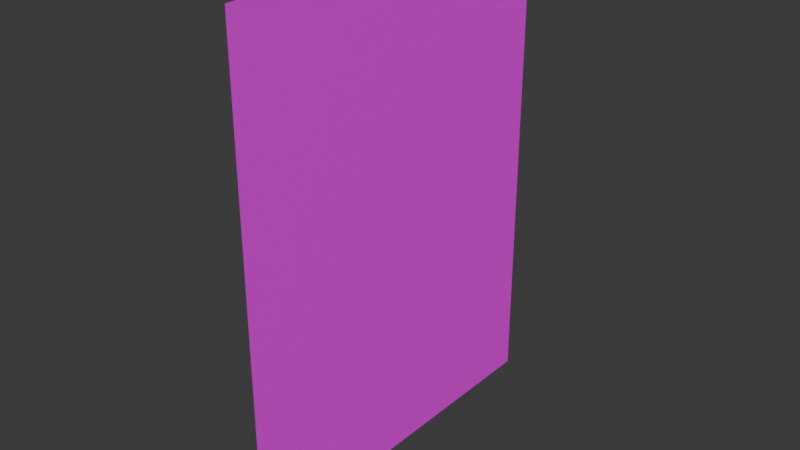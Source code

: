 # Source: YellowWall.blend  (saved by Blender 4.2.66; exported with 4.5.12 LTS)
import bpy
from mathutils import Matrix  # noqa: F401  (used for matrix-valued properties, if any)

bpy.ops.wm.read_factory_settings(use_empty=True)
scene = bpy.context.scene
scene.name = 'Scene'

# ---- collections
col_collection = bpy.data.collections.new('Collection'); scene.collection.children.link(col_collection)

# ---- images (referenced by path relative to the original .blend; pixels are not part of the script)
import os
ASSET_DIR = os.environ.get("B2B_ASSET_DIR", "")  # directory of the original .blend (textures are referenced by path, not embedded)
HERE = os.path.dirname(os.path.abspath(__file__))  # packed textures are extracted next to this script under _unpacked/

def load_image(name, relpath, width, height, colorspace="sRGB"):
    """Load a texture the original file referenced (path relative to the .blend, or extracted next to this script)."""
    p = next((c for c in (os.path.join(HERE, relpath), os.path.join(ASSET_DIR, relpath)) if relpath and os.path.exists(c)), "")
    if p:
        img = bpy.data.images.load(p, check_existing=True)
        img.name = name
    else:  # same state as the original file: an image datablock whose file is absent (Cycles renders it pink)
        img = bpy.data.images.new(name, width, height)
        img.source = "FILE"
        img.filepath = "//" + (relpath or name)
    img.colorspace_settings.name = colorspace
    return img
img_untitled = load_image('Untitled', 'YellowWall.png', 1024, 1024, 'sRGB')

# ---- materials (node trees are filled in below, after node groups)
mat_material_001 = bpy.data.materials.new('Material.001')

# ---- material node trees
mat_material_001.use_nodes = True; mat_material_001.node_tree.nodes.clear()
_N = mat_material_001.node_tree.nodes; _L = mat_material_001.node_tree.links
n0 = _N.new('ShaderNodeBsdfPrincipled'); n0.name = 'Principled BSDF'; n0.location = (10, 300)
n1 = _N.new('ShaderNodeOutputMaterial'); n1.name = 'Material Output'; n1.location = (300, 300)
n2 = _N.new('ShaderNodeTexImage'); n2.name = 'Image Texture'; n2.location = (-280, 280)
n2.image = img_untitled
_L.new(n0.outputs[0], n1.inputs[0])
_L.new(n2.outputs[0], n0.inputs[0])
n1.is_active_output = True

# ---- world
world_world = bpy.data.worlds.new('World'); scene.world = world_world
world_world.use_nodes = True; world_world.node_tree.nodes.clear()
_N = world_world.node_tree.nodes; _L = world_world.node_tree.links
n0 = _N.new('ShaderNodeOutputWorld'); n0.name = 'World Output'; n0.location = (300, 300)
n1 = _N.new('ShaderNodeBackground'); n1.name = 'Background'; n1.location = (10, 300)
n1.inputs[0].default_value = (0.05088, 0.05088, 0.05088, 1.0)
_L.new(n1.outputs[0], n0.inputs[0])
n0.is_active_output = True
world_world.color = (0.05088, 0.05088, 0.05088)
world_world.sun_shadow_jitter_overblur = 0.0

# ---- meshes
me_plane = bpy.data.meshes.new('Plane')
me_plane.from_pydata([(-1.606, -1.0, 1.181e-07), (1.0, -1.0, 0.0), (-1.606, 1.0, 1.181e-07), (1.0, 1.0, 0.0)], [], [(0, 1, 3, 2)])
_uv = me_plane.uv_layers.new(name='UVMap')
_uv.uv.foreach_set('vector', [0.0, 1.0, 0.0, 0.0, 1.0, 0.0, 1.0, 1.0])
me_plane.materials.append(mat_material_001)
me_plane.update()

# ---- objects
ob_plane = bpy.data.objects.new('Plane', me_plane)

# ---- transforms, parenting, visibility, modifiers, constraints
ob_plane.location = (0.0, 0.0, 1.0)
ob_plane.rotation_euler = (-1.344e-07, 1.571, 0.0)

# ---- collection membership
col_collection.objects.link(ob_plane)

# ---- scene / render settings (as saved in the file)
scene.frame_start = 1; scene.frame_end = 250; scene.frame_set(1)
scene.render.engine = 'BLENDER_EEVEE_NEXT'
bpy.context.view_layer.update()

# ---- added for rendering (the .blend has no active camera and no usable light): camera, sun
cam_auto = bpy.data.cameras.new('AutoCamera')
cam_auto.lens = 50.0
cam_auto.sensor_width = 36.0
cam_auto.clip_end = 1000.0
ob_auto_camera = bpy.data.objects.new('AutoCamera', cam_auto)
scene.collection.objects.link(ob_auto_camera)
ob_auto_camera.location = (3.03959, -3.6475, 3.73482)
ob_auto_camera.rotation_euler = (1.09748, -7.21219e-08, 0.694738)
scene.camera = ob_auto_camera
light_auto_sun = bpy.data.lights.new('AutoSun', 'SUN')
light_auto_sun.energy = 3.0
light_auto_sun.angle = 0.0523599
ob_auto_sun = bpy.data.objects.new('AutoSun', light_auto_sun)
scene.collection.objects.link(ob_auto_sun)
ob_auto_sun.rotation_euler = (0.872665, 0.174533, 0.523599)
bpy.context.view_layer.update()
